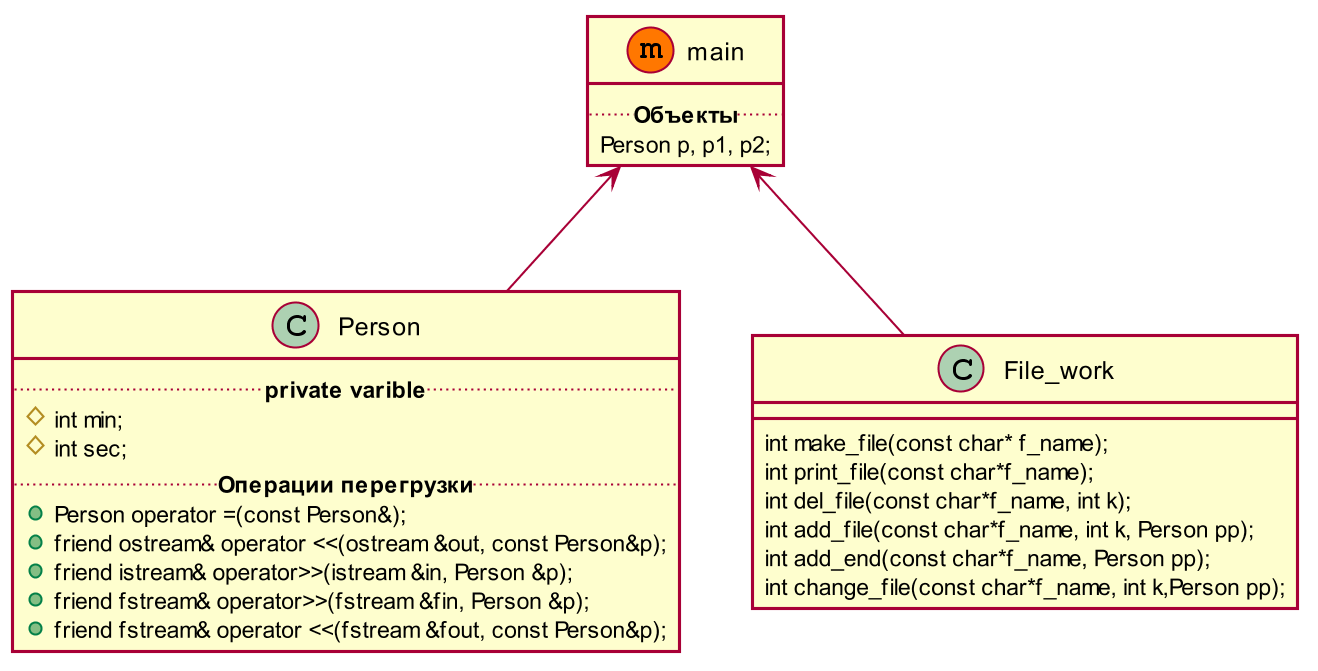

The diagram above was rendered by PlantUML. Its source (embedded in the PNG):
@startuml
' note left of main #while: Комментарий.
' note top of Rightangled : Комментарий.
' note top of Object : Комментарий.
' note top of Vector : Комментарий.
skinparam dpi 200
skinparam shadowing false
main <-- Person
main <-- File_work
class main<<(m,#FF7700)>>{
   .. **Объекты** ..
   Person p, p1, p2;
} 
class Person{
   .. **private varible** ..
   # int min;
   # int sec;
   .. **Операции перегрузки** ..
	+ Person operator =(const Person&);
   + friend ostream& operator <<(ostream &out, const Person&p);
   + friend istream& operator>>(istream &in, Person &p);
   + friend fstream& operator>>(fstream &fin, Person &p);
   + friend fstream& operator <<(fstream &fout, const Person&p);
}
class File_work{
   int make_file(const char* f_name);
   int print_file(const char*f_name);
   int del_file(const char*f_name, int k);
   int add_file(const char*f_name, int k, Person pp);
   int add_end(const char*f_name, Person pp);
   int change_file(const char*f_name, int k,Person pp);
}
@enduml